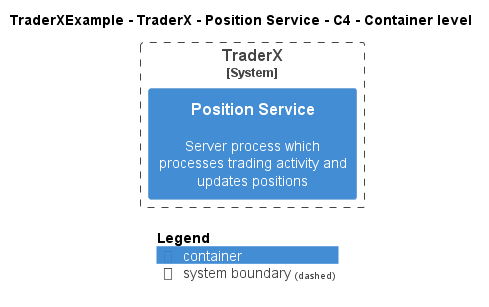

The diagram above was rendered by PlantUML. Its source (embedded in the PNG):
@startuml
!pragma layout smetana
!include ..\..\..\..\..\.c4s\C4_Container.puml

AddElementTag("c4interflow:lifecycle:new", $bgColor=green, $fontColor=#ffffff, $borderColor=green, $shadowing="False")
AddElementTag("c4interflow:lifecycle:changed", $bgColor=orange, $fontColor=#ffffff, $borderColor=orange, $shadowing="False")
AddElementTag("c4interflow:lifecycle:removed", $bgColor=red, $fontColor=#ffffff, $borderColor=red, $shadowing="False")

AddRelTag("c4interflow:lifecycle:new", $textColor=green, $lineColor=green)
AddRelTag("c4interflow:lifecycle:changed", $textColor=orange, $lineColor=orange)
AddRelTag("c4interflow:lifecycle:removed", $textColor=red, $lineColor=red)

SHOW_PERSON_PORTRAIT()
LAYOUT_TOP_DOWN()

skinparam linetype polyline

title TraderXExample - TraderX - Position Service - C4 - Container level


System_Boundary(TraderXExample.SoftwareSystems.TraderX, "TraderX") {
    Container(TraderXExample.SoftwareSystems.TraderX.Containers.PositionService, "Position Service", "", "Server process which processes trading activity and updates positions")
}



SHOW_LEGEND()
@enduml